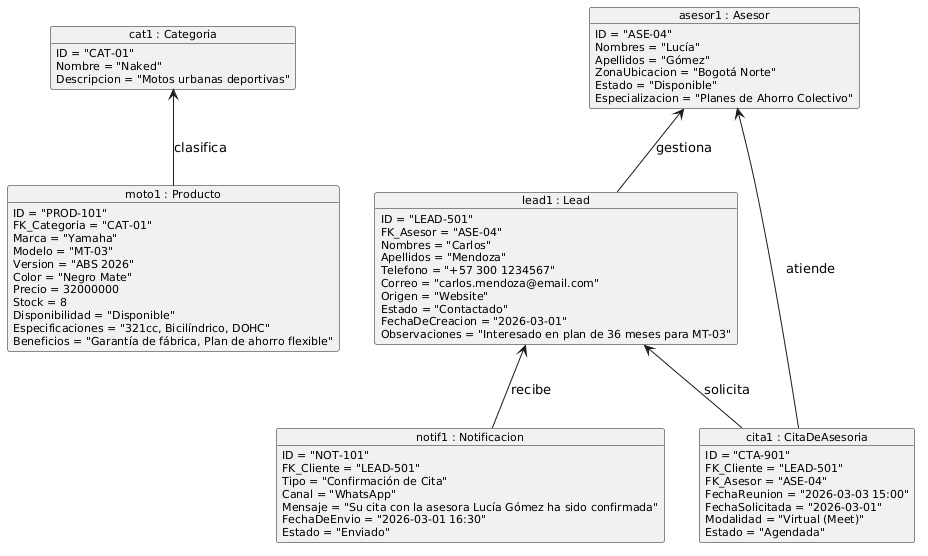

The diagram above was rendered by PlantUML. Its source (embedded in the PNG):
@startuml
skinparam objectAttributeFontSize 11
skinparam classFontSize 12

object "cat1 : Categoria" as cat1 {
  ID = "CAT-01"
  Nombre = "Naked"
  Descripcion = "Motos urbanas deportivas"
}

object "moto1 : Producto" as moto1 {
  ID = "PROD-101"
  FK_Categoria = "CAT-01"
  Marca = "Yamaha"
  Modelo = "MT-03"
  Version = "ABS 2026"
  Color = "Negro Mate"
  Precio = 32000000
  Stock = 8
  Disponibilidad = "Disponible"
  Especificaciones = "321cc, Bicilíndrico, DOHC"
  Beneficios = "Garantía de fábrica, Plan de ahorro flexible"
}

object "asesor1 : Asesor" as asesor1 {
  ID = "ASE-04"
  Nombres = "Lucía"
  Apellidos = "Gómez"
  ZonaUbicacion = "Bogotá Norte"
  Estado = "Disponible"
  Especializacion = "Planes de Ahorro Colectivo"
}

object "lead1 : Lead" as lead1 {
  ID = "LEAD-501"
  FK_Asesor = "ASE-04"
  Nombres = "Carlos"
  Apellidos = "Mendoza"
  Telefono = "+57 300 1234567"
  Correo = "carlos.mendoza@email.com"
  Origen = "Website"
  Estado = "Contactado"
  FechaDeCreacion = "2026-03-01"
  Observaciones = "Interesado en plan de 36 meses para MT-03"
}

object "cita1 : CitaDeAsesoria" as cita1 {
  ID = "CTA-901"
  FK_Cliente = "LEAD-501"
  FK_Asesor = "ASE-04"
  FechaReunion = "2026-03-03 15:00"
  FechaSolicitada = "2026-03-01"
  Modalidad = "Virtual (Meet)"
  Estado = "Agendada"
}

object "notif1 : Notificacion" as notif1 {
  ID = "NOT-101"
  FK_Cliente = "LEAD-501"
  Tipo = "Confirmación de Cita"
  Canal = "WhatsApp"
  Mensaje = "Su cita con la asesora Lucía Gómez ha sido confirmada"
  FechaDeEnvio = "2026-03-01 16:30"
  Estado = "Enviado"
}

cat1 <-- moto1 : "clasifica"
asesor1 <-- lead1 : "gestiona"
asesor1 <-- cita1 : "atiende"
lead1 <-- cita1 : "solicita"
lead1 <-- notif1 : "recibe"
@enduml